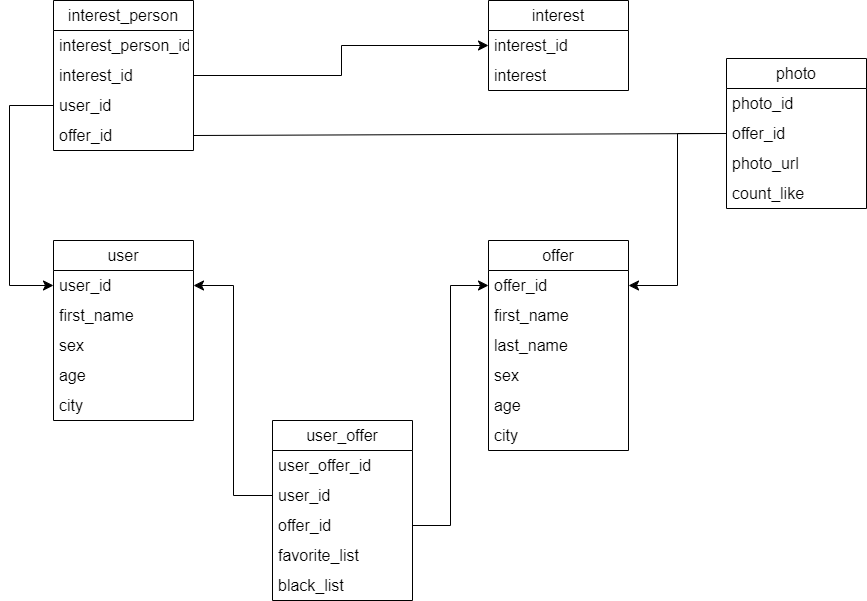

The diagram above was exported from draw.io. Its source (the exported page's mxGraphModel, read from the mxfile embedded in the PNG):
<mxGraphModel dx="1588" dy="1071" grid="0" gridSize="10" guides="1" tooltips="1" connect="1" arrows="1" fold="1" page="0" pageScale="1" pageWidth="827" pageHeight="1169" math="0" shadow="0">
  <root>
    <mxCell id="0" />
    <mxCell id="1" parent="0" />
    <mxCell id="HvLVYP9wds_FJ0Hvs3aB-1" value="interest_person" style="swimlane;fontStyle=0;childLayout=stackLayout;horizontal=1;startSize=30;horizontalStack=0;resizeParent=1;resizeParentMax=0;resizeLast=0;collapsible=1;marginBottom=0;whiteSpace=wrap;html=1;fontSize=16;" parent="1" vertex="1">
      <mxGeometry x="-158" y="-81" width="140" height="150" as="geometry" />
    </mxCell>
    <mxCell id="HvLVYP9wds_FJ0Hvs3aB-2" value="interest_person_id" style="text;strokeColor=none;fillColor=none;align=left;verticalAlign=middle;spacingLeft=4;spacingRight=4;overflow=hidden;points=[[0,0.5],[1,0.5]];portConstraint=eastwest;rotatable=0;whiteSpace=wrap;html=1;fontSize=16;" parent="HvLVYP9wds_FJ0Hvs3aB-1" vertex="1">
      <mxGeometry y="30" width="140" height="30" as="geometry" />
    </mxCell>
    <mxCell id="HvLVYP9wds_FJ0Hvs3aB-42" value="interest_id" style="text;strokeColor=none;fillColor=none;align=left;verticalAlign=middle;spacingLeft=4;spacingRight=4;overflow=hidden;points=[[0,0.5],[1,0.5]];portConstraint=eastwest;rotatable=0;whiteSpace=wrap;html=1;fontSize=16;" parent="HvLVYP9wds_FJ0Hvs3aB-1" vertex="1">
      <mxGeometry y="60" width="140" height="30" as="geometry" />
    </mxCell>
    <mxCell id="HvLVYP9wds_FJ0Hvs3aB-3" value="user_id" style="text;strokeColor=none;fillColor=none;align=left;verticalAlign=middle;spacingLeft=4;spacingRight=4;overflow=hidden;points=[[0,0.5],[1,0.5]];portConstraint=eastwest;rotatable=0;whiteSpace=wrap;html=1;fontSize=16;" parent="HvLVYP9wds_FJ0Hvs3aB-1" vertex="1">
      <mxGeometry y="90" width="140" height="30" as="geometry" />
    </mxCell>
    <mxCell id="HvLVYP9wds_FJ0Hvs3aB-4" value="offer_id" style="text;strokeColor=none;fillColor=none;align=left;verticalAlign=middle;spacingLeft=4;spacingRight=4;overflow=hidden;points=[[0,0.5],[1,0.5]];portConstraint=eastwest;rotatable=0;whiteSpace=wrap;html=1;fontSize=16;" parent="HvLVYP9wds_FJ0Hvs3aB-1" vertex="1">
      <mxGeometry y="120" width="140" height="30" as="geometry" />
    </mxCell>
    <mxCell id="HvLVYP9wds_FJ0Hvs3aB-5" value="photo" style="swimlane;fontStyle=0;childLayout=stackLayout;horizontal=1;startSize=30;horizontalStack=0;resizeParent=1;resizeParentMax=0;resizeLast=0;collapsible=1;marginBottom=0;whiteSpace=wrap;html=1;fontSize=16;" parent="1" vertex="1">
      <mxGeometry x="515" y="-23" width="140" height="150" as="geometry" />
    </mxCell>
    <mxCell id="HvLVYP9wds_FJ0Hvs3aB-6" value="photo_id" style="text;strokeColor=none;fillColor=none;align=left;verticalAlign=middle;spacingLeft=4;spacingRight=4;overflow=hidden;points=[[0,0.5],[1,0.5]];portConstraint=eastwest;rotatable=0;whiteSpace=wrap;html=1;fontSize=16;" parent="HvLVYP9wds_FJ0Hvs3aB-5" vertex="1">
      <mxGeometry y="30" width="140" height="30" as="geometry" />
    </mxCell>
    <mxCell id="HvLVYP9wds_FJ0Hvs3aB-7" value="offer_id" style="text;strokeColor=none;fillColor=none;align=left;verticalAlign=middle;spacingLeft=4;spacingRight=4;overflow=hidden;points=[[0,0.5],[1,0.5]];portConstraint=eastwest;rotatable=0;whiteSpace=wrap;html=1;fontSize=16;" parent="HvLVYP9wds_FJ0Hvs3aB-5" vertex="1">
      <mxGeometry y="60" width="140" height="30" as="geometry" />
    </mxCell>
    <mxCell id="clxhMoium54nxsDspXt6-2" value="photo_url" style="text;strokeColor=none;fillColor=none;align=left;verticalAlign=middle;spacingLeft=4;spacingRight=4;overflow=hidden;points=[[0,0.5],[1,0.5]];portConstraint=eastwest;rotatable=0;whiteSpace=wrap;html=1;fontSize=16;" vertex="1" parent="HvLVYP9wds_FJ0Hvs3aB-5">
      <mxGeometry y="90" width="140" height="30" as="geometry" />
    </mxCell>
    <mxCell id="HvLVYP9wds_FJ0Hvs3aB-8" value="count_like" style="text;strokeColor=none;fillColor=none;align=left;verticalAlign=middle;spacingLeft=4;spacingRight=4;overflow=hidden;points=[[0,0.5],[1,0.5]];portConstraint=eastwest;rotatable=0;whiteSpace=wrap;html=1;fontSize=16;" parent="HvLVYP9wds_FJ0Hvs3aB-5" vertex="1">
      <mxGeometry y="120" width="140" height="30" as="geometry" />
    </mxCell>
    <mxCell id="HvLVYP9wds_FJ0Hvs3aB-9" value="user_offer" style="swimlane;fontStyle=0;childLayout=stackLayout;horizontal=1;startSize=30;horizontalStack=0;resizeParent=1;resizeParentMax=0;resizeLast=0;collapsible=1;marginBottom=0;whiteSpace=wrap;html=1;fontSize=16;" parent="1" vertex="1">
      <mxGeometry x="61" y="339" width="140" height="180" as="geometry" />
    </mxCell>
    <mxCell id="HvLVYP9wds_FJ0Hvs3aB-10" value="user_offer_id" style="text;strokeColor=none;fillColor=none;align=left;verticalAlign=middle;spacingLeft=4;spacingRight=4;overflow=hidden;points=[[0,0.5],[1,0.5]];portConstraint=eastwest;rotatable=0;whiteSpace=wrap;html=1;fontSize=16;" parent="HvLVYP9wds_FJ0Hvs3aB-9" vertex="1">
      <mxGeometry y="30" width="140" height="30" as="geometry" />
    </mxCell>
    <mxCell id="HvLVYP9wds_FJ0Hvs3aB-11" value="user_id" style="text;strokeColor=none;fillColor=none;align=left;verticalAlign=middle;spacingLeft=4;spacingRight=4;overflow=hidden;points=[[0,0.5],[1,0.5]];portConstraint=eastwest;rotatable=0;whiteSpace=wrap;html=1;fontSize=16;" parent="HvLVYP9wds_FJ0Hvs3aB-9" vertex="1">
      <mxGeometry y="60" width="140" height="30" as="geometry" />
    </mxCell>
    <mxCell id="HvLVYP9wds_FJ0Hvs3aB-31" value="offer_id" style="text;strokeColor=none;fillColor=none;align=left;verticalAlign=middle;spacingLeft=4;spacingRight=4;overflow=hidden;points=[[0,0.5],[1,0.5]];portConstraint=eastwest;rotatable=0;whiteSpace=wrap;html=1;fontSize=16;" parent="HvLVYP9wds_FJ0Hvs3aB-9" vertex="1">
      <mxGeometry y="90" width="140" height="30" as="geometry" />
    </mxCell>
    <mxCell id="HvLVYP9wds_FJ0Hvs3aB-12" value="favorite_list" style="text;strokeColor=none;fillColor=none;align=left;verticalAlign=middle;spacingLeft=4;spacingRight=4;overflow=hidden;points=[[0,0.5],[1,0.5]];portConstraint=eastwest;rotatable=0;whiteSpace=wrap;html=1;fontSize=16;" parent="HvLVYP9wds_FJ0Hvs3aB-9" vertex="1">
      <mxGeometry y="120" width="140" height="30" as="geometry" />
    </mxCell>
    <mxCell id="clxhMoium54nxsDspXt6-1" value="black_list" style="text;strokeColor=none;fillColor=none;align=left;verticalAlign=middle;spacingLeft=4;spacingRight=4;overflow=hidden;points=[[0,0.5],[1,0.5]];portConstraint=eastwest;rotatable=0;whiteSpace=wrap;html=1;fontSize=16;" vertex="1" parent="HvLVYP9wds_FJ0Hvs3aB-9">
      <mxGeometry y="150" width="140" height="30" as="geometry" />
    </mxCell>
    <mxCell id="HvLVYP9wds_FJ0Hvs3aB-13" value="offer" style="swimlane;fontStyle=0;childLayout=stackLayout;horizontal=1;startSize=30;horizontalStack=0;resizeParent=1;resizeParentMax=0;resizeLast=0;collapsible=1;marginBottom=0;whiteSpace=wrap;html=1;fontSize=16;" parent="1" vertex="1">
      <mxGeometry x="277" y="159" width="140" height="210" as="geometry" />
    </mxCell>
    <mxCell id="HvLVYP9wds_FJ0Hvs3aB-14" value="offer_id" style="text;strokeColor=none;fillColor=none;align=left;verticalAlign=middle;spacingLeft=4;spacingRight=4;overflow=hidden;points=[[0,0.5],[1,0.5]];portConstraint=eastwest;rotatable=0;whiteSpace=wrap;html=1;fontSize=16;" parent="HvLVYP9wds_FJ0Hvs3aB-13" vertex="1">
      <mxGeometry y="30" width="140" height="30" as="geometry" />
    </mxCell>
    <mxCell id="HvLVYP9wds_FJ0Hvs3aB-15" value="first_name" style="text;strokeColor=none;fillColor=none;align=left;verticalAlign=middle;spacingLeft=4;spacingRight=4;overflow=hidden;points=[[0,0.5],[1,0.5]];portConstraint=eastwest;rotatable=0;whiteSpace=wrap;html=1;fontSize=16;" parent="HvLVYP9wds_FJ0Hvs3aB-13" vertex="1">
      <mxGeometry y="60" width="140" height="30" as="geometry" />
    </mxCell>
    <mxCell id="HvLVYP9wds_FJ0Hvs3aB-28" value="last_name" style="text;strokeColor=none;fillColor=none;align=left;verticalAlign=middle;spacingLeft=4;spacingRight=4;overflow=hidden;points=[[0,0.5],[1,0.5]];portConstraint=eastwest;rotatable=0;whiteSpace=wrap;html=1;fontSize=16;" parent="HvLVYP9wds_FJ0Hvs3aB-13" vertex="1">
      <mxGeometry y="90" width="140" height="30" as="geometry" />
    </mxCell>
    <mxCell id="HvLVYP9wds_FJ0Hvs3aB-16" value="sex" style="text;strokeColor=none;fillColor=none;align=left;verticalAlign=middle;spacingLeft=4;spacingRight=4;overflow=hidden;points=[[0,0.5],[1,0.5]];portConstraint=eastwest;rotatable=0;whiteSpace=wrap;html=1;fontSize=16;" parent="HvLVYP9wds_FJ0Hvs3aB-13" vertex="1">
      <mxGeometry y="120" width="140" height="30" as="geometry" />
    </mxCell>
    <mxCell id="HvLVYP9wds_FJ0Hvs3aB-29" value="age" style="text;strokeColor=none;fillColor=none;align=left;verticalAlign=middle;spacingLeft=4;spacingRight=4;overflow=hidden;points=[[0,0.5],[1,0.5]];portConstraint=eastwest;rotatable=0;whiteSpace=wrap;html=1;fontSize=16;" parent="HvLVYP9wds_FJ0Hvs3aB-13" vertex="1">
      <mxGeometry y="150" width="140" height="30" as="geometry" />
    </mxCell>
    <mxCell id="HvLVYP9wds_FJ0Hvs3aB-30" value="city" style="text;strokeColor=none;fillColor=none;align=left;verticalAlign=middle;spacingLeft=4;spacingRight=4;overflow=hidden;points=[[0,0.5],[1,0.5]];portConstraint=eastwest;rotatable=0;whiteSpace=wrap;html=1;fontSize=16;" parent="HvLVYP9wds_FJ0Hvs3aB-13" vertex="1">
      <mxGeometry y="180" width="140" height="30" as="geometry" />
    </mxCell>
    <mxCell id="HvLVYP9wds_FJ0Hvs3aB-17" value="user" style="swimlane;fontStyle=0;childLayout=stackLayout;horizontal=1;startSize=30;horizontalStack=0;resizeParent=1;resizeParentMax=0;resizeLast=0;collapsible=1;marginBottom=0;whiteSpace=wrap;html=1;fontSize=16;" parent="1" vertex="1">
      <mxGeometry x="-158" y="159" width="140" height="180" as="geometry" />
    </mxCell>
    <mxCell id="HvLVYP9wds_FJ0Hvs3aB-18" value="user_id" style="text;strokeColor=none;fillColor=none;align=left;verticalAlign=middle;spacingLeft=4;spacingRight=4;overflow=hidden;points=[[0,0.5],[1,0.5]];portConstraint=eastwest;rotatable=0;whiteSpace=wrap;html=1;fontSize=16;" parent="HvLVYP9wds_FJ0Hvs3aB-17" vertex="1">
      <mxGeometry y="30" width="140" height="30" as="geometry" />
    </mxCell>
    <mxCell id="HvLVYP9wds_FJ0Hvs3aB-19" value="first_name" style="text;strokeColor=none;fillColor=none;align=left;verticalAlign=middle;spacingLeft=4;spacingRight=4;overflow=hidden;points=[[0,0.5],[1,0.5]];portConstraint=eastwest;rotatable=0;whiteSpace=wrap;html=1;fontSize=16;" parent="HvLVYP9wds_FJ0Hvs3aB-17" vertex="1">
      <mxGeometry y="60" width="140" height="30" as="geometry" />
    </mxCell>
    <mxCell id="HvLVYP9wds_FJ0Hvs3aB-20" value="sex" style="text;strokeColor=none;fillColor=none;align=left;verticalAlign=middle;spacingLeft=4;spacingRight=4;overflow=hidden;points=[[0,0.5],[1,0.5]];portConstraint=eastwest;rotatable=0;whiteSpace=wrap;html=1;fontSize=16;" parent="HvLVYP9wds_FJ0Hvs3aB-17" vertex="1">
      <mxGeometry y="90" width="140" height="30" as="geometry" />
    </mxCell>
    <mxCell id="HvLVYP9wds_FJ0Hvs3aB-26" value="age" style="text;strokeColor=none;fillColor=none;align=left;verticalAlign=middle;spacingLeft=4;spacingRight=4;overflow=hidden;points=[[0,0.5],[1,0.5]];portConstraint=eastwest;rotatable=0;whiteSpace=wrap;html=1;fontSize=16;" parent="HvLVYP9wds_FJ0Hvs3aB-17" vertex="1">
      <mxGeometry y="120" width="140" height="30" as="geometry" />
    </mxCell>
    <mxCell id="HvLVYP9wds_FJ0Hvs3aB-27" value="city" style="text;strokeColor=none;fillColor=none;align=left;verticalAlign=middle;spacingLeft=4;spacingRight=4;overflow=hidden;points=[[0,0.5],[1,0.5]];portConstraint=eastwest;rotatable=0;whiteSpace=wrap;html=1;fontSize=16;" parent="HvLVYP9wds_FJ0Hvs3aB-17" vertex="1">
      <mxGeometry y="150" width="140" height="30" as="geometry" />
    </mxCell>
    <mxCell id="HvLVYP9wds_FJ0Hvs3aB-21" value="interest" style="swimlane;fontStyle=0;childLayout=stackLayout;horizontal=1;startSize=30;horizontalStack=0;resizeParent=1;resizeParentMax=0;resizeLast=0;collapsible=1;marginBottom=0;whiteSpace=wrap;html=1;fontSize=16;" parent="1" vertex="1">
      <mxGeometry x="277" y="-81" width="140" height="90" as="geometry" />
    </mxCell>
    <mxCell id="HvLVYP9wds_FJ0Hvs3aB-22" value="interest_id" style="text;strokeColor=none;fillColor=none;align=left;verticalAlign=middle;spacingLeft=4;spacingRight=4;overflow=hidden;points=[[0,0.5],[1,0.5]];portConstraint=eastwest;rotatable=0;whiteSpace=wrap;html=1;fontSize=16;" parent="HvLVYP9wds_FJ0Hvs3aB-21" vertex="1">
      <mxGeometry y="30" width="140" height="30" as="geometry" />
    </mxCell>
    <mxCell id="HvLVYP9wds_FJ0Hvs3aB-23" value="interest" style="text;strokeColor=none;fillColor=none;align=left;verticalAlign=middle;spacingLeft=4;spacingRight=4;overflow=hidden;points=[[0,0.5],[1,0.5]];portConstraint=eastwest;rotatable=0;whiteSpace=wrap;html=1;fontSize=16;" parent="HvLVYP9wds_FJ0Hvs3aB-21" vertex="1">
      <mxGeometry y="60" width="140" height="30" as="geometry" />
    </mxCell>
    <mxCell id="HvLVYP9wds_FJ0Hvs3aB-33" value="" style="edgeStyle=elbowEdgeStyle;elbow=horizontal;endArrow=classic;html=1;curved=0;rounded=0;endSize=8;startSize=8;fontSize=12;exitX=0;exitY=0.5;exitDx=0;exitDy=0;entryX=0;entryY=0.5;entryDx=0;entryDy=0;" parent="1" source="HvLVYP9wds_FJ0Hvs3aB-3" target="HvLVYP9wds_FJ0Hvs3aB-18" edge="1">
      <mxGeometry width="50" height="50" relative="1" as="geometry">
        <mxPoint x="174" y="224" as="sourcePoint" />
        <mxPoint x="224" y="174" as="targetPoint" />
        <Array as="points">
          <mxPoint x="-202" y="93" />
        </Array>
      </mxGeometry>
    </mxCell>
    <mxCell id="HvLVYP9wds_FJ0Hvs3aB-35" value="" style="edgeStyle=elbowEdgeStyle;elbow=horizontal;endArrow=classic;html=1;curved=0;rounded=0;endSize=8;startSize=8;fontSize=12;exitX=0;exitY=0.5;exitDx=0;exitDy=0;entryX=1;entryY=0.5;entryDx=0;entryDy=0;" parent="1" source="HvLVYP9wds_FJ0Hvs3aB-11" target="HvLVYP9wds_FJ0Hvs3aB-18" edge="1">
      <mxGeometry width="50" height="50" relative="1" as="geometry">
        <mxPoint x="174" y="224" as="sourcePoint" />
        <mxPoint x="224" y="174" as="targetPoint" />
      </mxGeometry>
    </mxCell>
    <mxCell id="HvLVYP9wds_FJ0Hvs3aB-38" value="" style="edgeStyle=elbowEdgeStyle;elbow=horizontal;endArrow=classic;html=1;curved=0;rounded=0;endSize=8;startSize=8;fontSize=12;exitX=1;exitY=0.5;exitDx=0;exitDy=0;entryX=0;entryY=0.5;entryDx=0;entryDy=0;" parent="1" source="HvLVYP9wds_FJ0Hvs3aB-31" target="HvLVYP9wds_FJ0Hvs3aB-14" edge="1">
      <mxGeometry width="50" height="50" relative="1" as="geometry">
        <mxPoint x="174" y="224" as="sourcePoint" />
        <mxPoint x="224" y="174" as="targetPoint" />
      </mxGeometry>
    </mxCell>
    <mxCell id="HvLVYP9wds_FJ0Hvs3aB-39" value="" style="edgeStyle=elbowEdgeStyle;elbow=horizontal;endArrow=classic;html=1;curved=0;rounded=0;endSize=8;startSize=8;fontSize=12;entryX=1;entryY=0.5;entryDx=0;entryDy=0;exitX=0;exitY=0.5;exitDx=0;exitDy=0;" parent="1" source="HvLVYP9wds_FJ0Hvs3aB-7" target="HvLVYP9wds_FJ0Hvs3aB-14" edge="1">
      <mxGeometry width="50" height="50" relative="1" as="geometry">
        <mxPoint x="458" y="208" as="sourcePoint" />
        <mxPoint x="224" y="174" as="targetPoint" />
      </mxGeometry>
    </mxCell>
    <mxCell id="HvLVYP9wds_FJ0Hvs3aB-43" value="" style="edgeStyle=elbowEdgeStyle;elbow=horizontal;endArrow=classic;html=1;curved=0;rounded=0;endSize=8;startSize=8;fontSize=12;exitX=1;exitY=0.5;exitDx=0;exitDy=0;entryX=0;entryY=0.5;entryDx=0;entryDy=0;" parent="1" source="HvLVYP9wds_FJ0Hvs3aB-42" target="HvLVYP9wds_FJ0Hvs3aB-22" edge="1">
      <mxGeometry width="50" height="50" relative="1" as="geometry">
        <mxPoint x="174" y="224" as="sourcePoint" />
        <mxPoint x="224" y="174" as="targetPoint" />
      </mxGeometry>
    </mxCell>
    <mxCell id="HvLVYP9wds_FJ0Hvs3aB-44" value="" style="endArrow=none;html=1;rounded=0;fontSize=12;startSize=8;endSize=8;curved=1;exitX=0;exitY=0.5;exitDx=0;exitDy=0;entryX=1;entryY=0.5;entryDx=0;entryDy=0;" parent="1" source="HvLVYP9wds_FJ0Hvs3aB-7" target="HvLVYP9wds_FJ0Hvs3aB-4" edge="1">
      <mxGeometry width="50" height="50" relative="1" as="geometry">
        <mxPoint x="174" y="224" as="sourcePoint" />
        <mxPoint x="224" y="174" as="targetPoint" />
      </mxGeometry>
    </mxCell>
  </root>
</mxGraphModel>